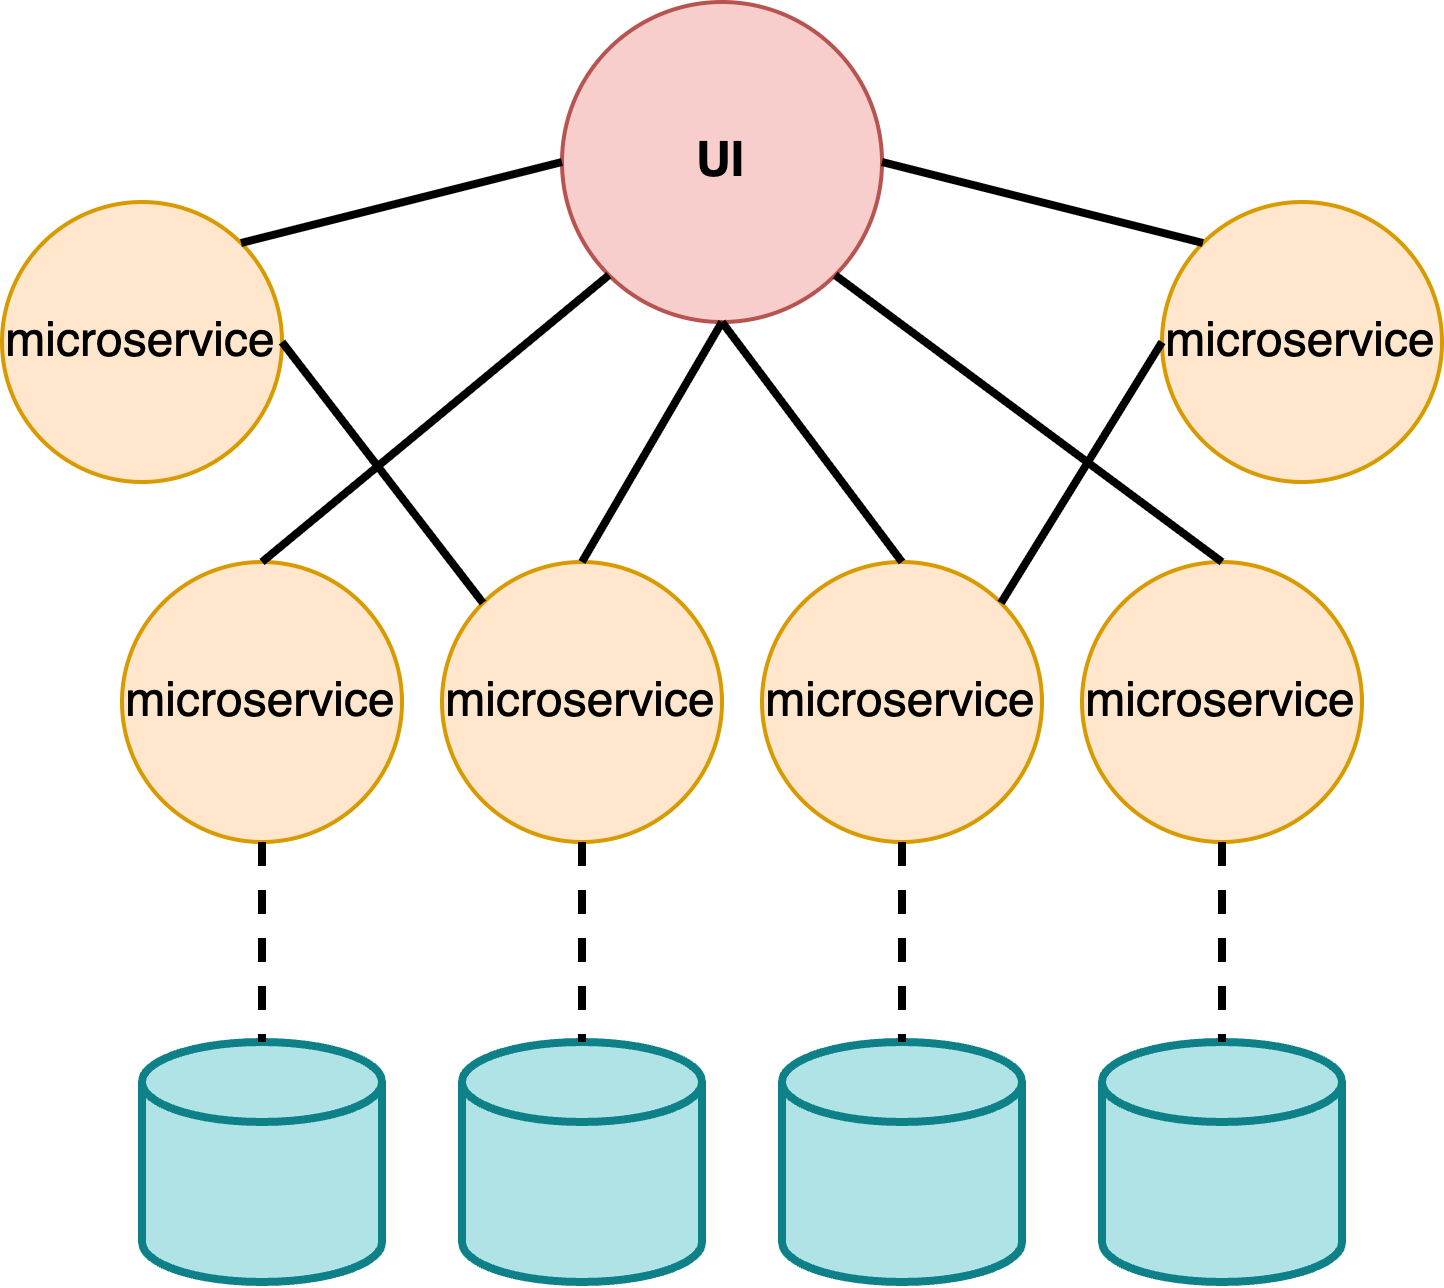

The diagram above was exported from draw.io. Its source (the exported page's mxGraphModel, read from the mxfile embedded in the PNG):
<mxGraphModel dx="1018" dy="689" grid="1" gridSize="10" guides="1" tooltips="1" connect="1" arrows="1" fold="1" page="1" pageScale="1" pageWidth="827" pageHeight="1169" math="0" shadow="0">
  <root>
    <mxCell id="ZZtA-nm0DEGjAz1kcgSv-0" />
    <mxCell id="ZZtA-nm0DEGjAz1kcgSv-1" parent="ZZtA-nm0DEGjAz1kcgSv-0" />
    <mxCell id="v_zKAjeH_AcBAEfpfIoB-0" value="&lt;b&gt;UI&lt;/b&gt;" style="ellipse;whiteSpace=wrap;html=1;aspect=fixed;fillColor=#f8cecc;strokeColor=#b85450;" vertex="1" parent="ZZtA-nm0DEGjAz1kcgSv-1">
      <mxGeometry x="280" y="210" width="80" height="80" as="geometry" />
    </mxCell>
    <mxCell id="v_zKAjeH_AcBAEfpfIoB-1" value="microservice" style="ellipse;whiteSpace=wrap;html=1;aspect=fixed;fillColor=#ffe6cc;strokeColor=#d79b00;" vertex="1" parent="ZZtA-nm0DEGjAz1kcgSv-1">
      <mxGeometry x="170" y="350" width="70" height="70" as="geometry" />
    </mxCell>
    <mxCell id="v_zKAjeH_AcBAEfpfIoB-2" value="microservice" style="ellipse;whiteSpace=wrap;html=1;aspect=fixed;fillColor=#ffe6cc;strokeColor=#d79b00;" vertex="1" parent="ZZtA-nm0DEGjAz1kcgSv-1">
      <mxGeometry x="250" y="350" width="70" height="70" as="geometry" />
    </mxCell>
    <mxCell id="v_zKAjeH_AcBAEfpfIoB-3" value="microservice" style="ellipse;whiteSpace=wrap;html=1;aspect=fixed;fillColor=#ffe6cc;strokeColor=#d79b00;" vertex="1" parent="ZZtA-nm0DEGjAz1kcgSv-1">
      <mxGeometry x="330" y="350" width="70" height="70" as="geometry" />
    </mxCell>
    <mxCell id="v_zKAjeH_AcBAEfpfIoB-4" value="microservice" style="ellipse;whiteSpace=wrap;html=1;aspect=fixed;fillColor=#ffe6cc;strokeColor=#d79b00;" vertex="1" parent="ZZtA-nm0DEGjAz1kcgSv-1">
      <mxGeometry x="410" y="350" width="70" height="70" as="geometry" />
    </mxCell>
    <mxCell id="v_zKAjeH_AcBAEfpfIoB-5" value="microservice" style="ellipse;whiteSpace=wrap;html=1;aspect=fixed;fillColor=#ffe6cc;strokeColor=#d79b00;" vertex="1" parent="ZZtA-nm0DEGjAz1kcgSv-1">
      <mxGeometry x="430" y="260" width="70" height="70" as="geometry" />
    </mxCell>
    <mxCell id="v_zKAjeH_AcBAEfpfIoB-6" value="microservice" style="ellipse;whiteSpace=wrap;html=1;aspect=fixed;fillColor=#ffe6cc;strokeColor=#d79b00;" vertex="1" parent="ZZtA-nm0DEGjAz1kcgSv-1">
      <mxGeometry x="140" y="260" width="70" height="70" as="geometry" />
    </mxCell>
    <mxCell id="v_zKAjeH_AcBAEfpfIoB-7" value="" style="strokeWidth=2;html=1;shape=mxgraph.flowchart.database;whiteSpace=wrap;fillColor=#b0e3e6;strokeColor=#0e8088;" vertex="1" parent="ZZtA-nm0DEGjAz1kcgSv-1">
      <mxGeometry x="175" y="470" width="60" height="60" as="geometry" />
    </mxCell>
    <mxCell id="v_zKAjeH_AcBAEfpfIoB-8" value="" style="strokeWidth=2;html=1;shape=mxgraph.flowchart.database;whiteSpace=wrap;fillColor=#b0e3e6;strokeColor=#0e8088;" vertex="1" parent="ZZtA-nm0DEGjAz1kcgSv-1">
      <mxGeometry x="255" y="470" width="60" height="60" as="geometry" />
    </mxCell>
    <mxCell id="v_zKAjeH_AcBAEfpfIoB-9" value="" style="strokeWidth=2;html=1;shape=mxgraph.flowchart.database;whiteSpace=wrap;fillColor=#b0e3e6;strokeColor=#0e8088;" vertex="1" parent="ZZtA-nm0DEGjAz1kcgSv-1">
      <mxGeometry x="335" y="470" width="60" height="60" as="geometry" />
    </mxCell>
    <mxCell id="v_zKAjeH_AcBAEfpfIoB-10" value="" style="strokeWidth=2;html=1;shape=mxgraph.flowchart.database;whiteSpace=wrap;fillColor=#b0e3e6;strokeColor=#0e8088;" vertex="1" parent="ZZtA-nm0DEGjAz1kcgSv-1">
      <mxGeometry x="415" y="470" width="60" height="60" as="geometry" />
    </mxCell>
    <mxCell id="v_zKAjeH_AcBAEfpfIoB-11" value="" style="endArrow=none;dashed=1;html=1;rounded=0;strokeWidth=2;entryX=0.5;entryY=0;entryDx=0;entryDy=0;entryPerimeter=0;exitX=0.5;exitY=1;exitDx=0;exitDy=0;" edge="1" parent="ZZtA-nm0DEGjAz1kcgSv-1" source="v_zKAjeH_AcBAEfpfIoB-1" target="v_zKAjeH_AcBAEfpfIoB-7">
      <mxGeometry width="50" height="50" relative="1" as="geometry">
        <mxPoint x="340" y="60" as="sourcePoint" />
        <mxPoint x="420" y="60" as="targetPoint" />
      </mxGeometry>
    </mxCell>
    <mxCell id="v_zKAjeH_AcBAEfpfIoB-12" value="" style="endArrow=none;dashed=1;html=1;rounded=0;strokeWidth=2;entryX=0.5;entryY=0;entryDx=0;entryDy=0;entryPerimeter=0;exitX=0.5;exitY=1;exitDx=0;exitDy=0;" edge="1" parent="ZZtA-nm0DEGjAz1kcgSv-1" source="v_zKAjeH_AcBAEfpfIoB-2" target="v_zKAjeH_AcBAEfpfIoB-8">
      <mxGeometry width="50" height="50" relative="1" as="geometry">
        <mxPoint x="201" y="450" as="sourcePoint" />
        <mxPoint x="200" y="518" as="targetPoint" />
      </mxGeometry>
    </mxCell>
    <mxCell id="v_zKAjeH_AcBAEfpfIoB-13" value="" style="endArrow=none;dashed=1;html=1;rounded=0;strokeWidth=2;entryX=0.5;entryY=0;entryDx=0;entryDy=0;entryPerimeter=0;exitX=0.5;exitY=1;exitDx=0;exitDy=0;" edge="1" parent="ZZtA-nm0DEGjAz1kcgSv-1" source="v_zKAjeH_AcBAEfpfIoB-3" target="v_zKAjeH_AcBAEfpfIoB-9">
      <mxGeometry width="50" height="50" relative="1" as="geometry">
        <mxPoint x="351" y="450" as="sourcePoint" />
        <mxPoint x="350" y="518" as="targetPoint" />
      </mxGeometry>
    </mxCell>
    <mxCell id="v_zKAjeH_AcBAEfpfIoB-14" value="" style="endArrow=none;dashed=1;html=1;rounded=0;strokeWidth=2;entryX=0.5;entryY=0;entryDx=0;entryDy=0;entryPerimeter=0;exitX=0.5;exitY=1;exitDx=0;exitDy=0;" edge="1" parent="ZZtA-nm0DEGjAz1kcgSv-1" source="v_zKAjeH_AcBAEfpfIoB-4" target="v_zKAjeH_AcBAEfpfIoB-10">
      <mxGeometry width="50" height="50" relative="1" as="geometry">
        <mxPoint x="471" y="460" as="sourcePoint" />
        <mxPoint x="470" y="528" as="targetPoint" />
      </mxGeometry>
    </mxCell>
    <mxCell id="v_zKAjeH_AcBAEfpfIoB-15" value="" style="endArrow=none;html=1;rounded=0;strokeWidth=2;entryX=0.5;entryY=0;entryDx=0;entryDy=0;exitX=0.5;exitY=1;exitDx=0;exitDy=0;" edge="1" parent="ZZtA-nm0DEGjAz1kcgSv-1" source="v_zKAjeH_AcBAEfpfIoB-0" target="v_zKAjeH_AcBAEfpfIoB-2">
      <mxGeometry width="50" height="50" relative="1" as="geometry">
        <mxPoint x="590" y="370" as="sourcePoint" />
        <mxPoint x="590" y="420" as="targetPoint" />
      </mxGeometry>
    </mxCell>
    <mxCell id="v_zKAjeH_AcBAEfpfIoB-16" value="" style="endArrow=none;html=1;rounded=0;strokeWidth=2;entryX=0.5;entryY=0;entryDx=0;entryDy=0;exitX=0.5;exitY=1;exitDx=0;exitDy=0;" edge="1" parent="ZZtA-nm0DEGjAz1kcgSv-1" source="v_zKAjeH_AcBAEfpfIoB-0" target="v_zKAjeH_AcBAEfpfIoB-3">
      <mxGeometry width="50" height="50" relative="1" as="geometry">
        <mxPoint x="280" y="340" as="sourcePoint" />
        <mxPoint x="280" y="390" as="targetPoint" />
      </mxGeometry>
    </mxCell>
    <mxCell id="v_zKAjeH_AcBAEfpfIoB-17" value="" style="endArrow=none;html=1;rounded=0;strokeWidth=2;entryX=0.5;entryY=0;entryDx=0;entryDy=0;exitX=1;exitY=1;exitDx=0;exitDy=0;" edge="1" parent="ZZtA-nm0DEGjAz1kcgSv-1" source="v_zKAjeH_AcBAEfpfIoB-0" target="v_zKAjeH_AcBAEfpfIoB-4">
      <mxGeometry width="50" height="50" relative="1" as="geometry">
        <mxPoint x="700" y="280" as="sourcePoint" />
        <mxPoint x="745" y="340" as="targetPoint" />
      </mxGeometry>
    </mxCell>
    <mxCell id="v_zKAjeH_AcBAEfpfIoB-18" value="" style="endArrow=none;html=1;rounded=0;strokeWidth=2;entryX=0.5;entryY=0;entryDx=0;entryDy=0;exitX=0;exitY=1;exitDx=0;exitDy=0;" edge="1" parent="ZZtA-nm0DEGjAz1kcgSv-1" source="v_zKAjeH_AcBAEfpfIoB-0" target="v_zKAjeH_AcBAEfpfIoB-1">
      <mxGeometry width="50" height="50" relative="1" as="geometry">
        <mxPoint x="230" y="280" as="sourcePoint" />
        <mxPoint x="275" y="340" as="targetPoint" />
      </mxGeometry>
    </mxCell>
    <mxCell id="v_zKAjeH_AcBAEfpfIoB-19" value="" style="endArrow=none;html=1;rounded=0;strokeWidth=2;entryX=0;entryY=0;entryDx=0;entryDy=0;exitX=1;exitY=0.5;exitDx=0;exitDy=0;" edge="1" parent="ZZtA-nm0DEGjAz1kcgSv-1" source="v_zKAjeH_AcBAEfpfIoB-0" target="v_zKAjeH_AcBAEfpfIoB-5">
      <mxGeometry width="50" height="50" relative="1" as="geometry">
        <mxPoint x="450" y="210" as="sourcePoint" />
        <mxPoint x="495" y="270" as="targetPoint" />
      </mxGeometry>
    </mxCell>
    <mxCell id="v_zKAjeH_AcBAEfpfIoB-20" value="" style="endArrow=none;html=1;rounded=0;strokeWidth=2;entryX=1;entryY=0;entryDx=0;entryDy=0;exitX=0;exitY=0.5;exitDx=0;exitDy=0;" edge="1" parent="ZZtA-nm0DEGjAz1kcgSv-1" source="v_zKAjeH_AcBAEfpfIoB-0" target="v_zKAjeH_AcBAEfpfIoB-6">
      <mxGeometry width="50" height="50" relative="1" as="geometry">
        <mxPoint x="460" y="210" as="sourcePoint" />
        <mxPoint x="505" y="270" as="targetPoint" />
      </mxGeometry>
    </mxCell>
    <mxCell id="v_zKAjeH_AcBAEfpfIoB-21" value="" style="endArrow=none;html=1;rounded=0;strokeWidth=2;entryX=0;entryY=0;entryDx=0;entryDy=0;exitX=1;exitY=0.5;exitDx=0;exitDy=0;" edge="1" parent="ZZtA-nm0DEGjAz1kcgSv-1" source="v_zKAjeH_AcBAEfpfIoB-6" target="v_zKAjeH_AcBAEfpfIoB-2">
      <mxGeometry width="50" height="50" relative="1" as="geometry">
        <mxPoint x="110" y="320" as="sourcePoint" />
        <mxPoint x="155" y="380" as="targetPoint" />
      </mxGeometry>
    </mxCell>
    <mxCell id="v_zKAjeH_AcBAEfpfIoB-22" value="" style="endArrow=none;html=1;rounded=0;strokeWidth=2;entryX=1;entryY=0;entryDx=0;entryDy=0;exitX=0;exitY=0.5;exitDx=0;exitDy=0;" edge="1" parent="ZZtA-nm0DEGjAz1kcgSv-1" source="v_zKAjeH_AcBAEfpfIoB-5" target="v_zKAjeH_AcBAEfpfIoB-3">
      <mxGeometry width="50" height="50" relative="1" as="geometry">
        <mxPoint x="580" y="340" as="sourcePoint" />
        <mxPoint x="625" y="400" as="targetPoint" />
      </mxGeometry>
    </mxCell>
  </root>
</mxGraphModel>